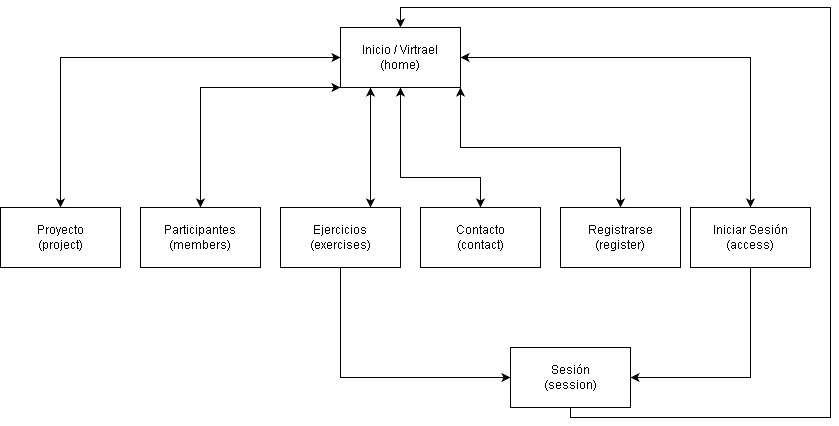

The diagram above was exported from draw.io. Its source (the exported page's mxGraphModel, read from the mxfile embedded in the PNG):
<mxGraphModel dx="1422" dy="763" grid="1" gridSize="10" guides="1" tooltips="1" connect="1" arrows="1" fold="1" page="1" pageScale="1" pageWidth="827" pageHeight="1169" math="0" shadow="0">
  <root>
    <mxCell id="0" />
    <mxCell id="1" parent="0" />
    <mxCell id="Ren9MvjlKGq97Lr6RKo5-10" style="edgeStyle=orthogonalEdgeStyle;rounded=0;orthogonalLoop=1;jettySize=auto;html=1;entryX=0.5;entryY=0;entryDx=0;entryDy=0;" edge="1" parent="1" source="Ren9MvjlKGq97Lr6RKo5-1" target="Ren9MvjlKGq97Lr6RKo5-3">
      <mxGeometry relative="1" as="geometry" />
    </mxCell>
    <mxCell id="Ren9MvjlKGq97Lr6RKo5-13" style="edgeStyle=orthogonalEdgeStyle;rounded=0;orthogonalLoop=1;jettySize=auto;html=1;" edge="1" parent="1" source="Ren9MvjlKGq97Lr6RKo5-1" target="Ren9MvjlKGq97Lr6RKo5-6">
      <mxGeometry relative="1" as="geometry">
        <Array as="points">
          <mxPoint x="420" y="200" />
          <mxPoint x="500" y="200" />
        </Array>
      </mxGeometry>
    </mxCell>
    <mxCell id="Ren9MvjlKGq97Lr6RKo5-14" style="edgeStyle=orthogonalEdgeStyle;rounded=0;orthogonalLoop=1;jettySize=auto;html=1;entryX=0.5;entryY=0;entryDx=0;entryDy=0;exitX=1;exitY=1;exitDx=0;exitDy=0;" edge="1" parent="1" source="Ren9MvjlKGq97Lr6RKo5-1" target="Ren9MvjlKGq97Lr6RKo5-7">
      <mxGeometry relative="1" as="geometry" />
    </mxCell>
    <mxCell id="Ren9MvjlKGq97Lr6RKo5-15" style="edgeStyle=orthogonalEdgeStyle;rounded=0;orthogonalLoop=1;jettySize=auto;html=1;" edge="1" parent="1" source="Ren9MvjlKGq97Lr6RKo5-1" target="Ren9MvjlKGq97Lr6RKo5-8">
      <mxGeometry relative="1" as="geometry" />
    </mxCell>
    <mxCell id="Ren9MvjlKGq97Lr6RKo5-19" style="edgeStyle=orthogonalEdgeStyle;rounded=0;orthogonalLoop=1;jettySize=auto;html=1;" edge="1" parent="1" source="Ren9MvjlKGq97Lr6RKo5-1" target="Ren9MvjlKGq97Lr6RKo5-4">
      <mxGeometry relative="1" as="geometry">
        <Array as="points">
          <mxPoint x="220" y="110" />
        </Array>
      </mxGeometry>
    </mxCell>
    <mxCell id="Ren9MvjlKGq97Lr6RKo5-26" style="edgeStyle=orthogonalEdgeStyle;rounded=0;orthogonalLoop=1;jettySize=auto;html=1;entryX=0.75;entryY=0;entryDx=0;entryDy=0;" edge="1" parent="1" source="Ren9MvjlKGq97Lr6RKo5-1" target="Ren9MvjlKGq97Lr6RKo5-5">
      <mxGeometry relative="1" as="geometry">
        <Array as="points">
          <mxPoint x="390" y="140" />
          <mxPoint x="390" y="140" />
        </Array>
      </mxGeometry>
    </mxCell>
    <mxCell id="Ren9MvjlKGq97Lr6RKo5-1" value="&lt;div&gt;Inicio / Virtrael&lt;/div&gt;&lt;div&gt;(home)&lt;/div&gt;" style="rounded=0;whiteSpace=wrap;html=1;" vertex="1" parent="1">
      <mxGeometry x="360" y="50" width="120" height="60" as="geometry" />
    </mxCell>
    <mxCell id="Ren9MvjlKGq97Lr6RKo5-17" style="edgeStyle=orthogonalEdgeStyle;rounded=0;orthogonalLoop=1;jettySize=auto;html=1;entryX=0;entryY=0.5;entryDx=0;entryDy=0;" edge="1" parent="1" source="Ren9MvjlKGq97Lr6RKo5-3" target="Ren9MvjlKGq97Lr6RKo5-1">
      <mxGeometry relative="1" as="geometry">
        <Array as="points">
          <mxPoint x="80" y="80" />
        </Array>
      </mxGeometry>
    </mxCell>
    <mxCell id="Ren9MvjlKGq97Lr6RKo5-3" value="&lt;div&gt;Proyecto&lt;/div&gt;(project)" style="rounded=0;whiteSpace=wrap;html=1;" vertex="1" parent="1">
      <mxGeometry x="20" y="230" width="120" height="60" as="geometry" />
    </mxCell>
    <mxCell id="Ren9MvjlKGq97Lr6RKo5-18" style="edgeStyle=orthogonalEdgeStyle;rounded=0;orthogonalLoop=1;jettySize=auto;html=1;entryX=0;entryY=1;entryDx=0;entryDy=0;" edge="1" parent="1" source="Ren9MvjlKGq97Lr6RKo5-4" target="Ren9MvjlKGq97Lr6RKo5-1">
      <mxGeometry relative="1" as="geometry">
        <Array as="points">
          <mxPoint x="220" y="110" />
        </Array>
      </mxGeometry>
    </mxCell>
    <mxCell id="Ren9MvjlKGq97Lr6RKo5-4" value="&lt;div&gt;Participantes&lt;/div&gt;(members)" style="rounded=0;whiteSpace=wrap;html=1;" vertex="1" parent="1">
      <mxGeometry x="160" y="230" width="120" height="60" as="geometry" />
    </mxCell>
    <mxCell id="Ren9MvjlKGq97Lr6RKo5-22" style="edgeStyle=orthogonalEdgeStyle;rounded=0;orthogonalLoop=1;jettySize=auto;html=1;entryX=0.25;entryY=1;entryDx=0;entryDy=0;" edge="1" parent="1" source="Ren9MvjlKGq97Lr6RKo5-5" target="Ren9MvjlKGq97Lr6RKo5-1">
      <mxGeometry relative="1" as="geometry">
        <mxPoint x="360" y="110" as="targetPoint" />
        <Array as="points">
          <mxPoint x="390" y="170" />
          <mxPoint x="390" y="170" />
        </Array>
      </mxGeometry>
    </mxCell>
    <mxCell id="Ren9MvjlKGq97Lr6RKo5-29" style="edgeStyle=orthogonalEdgeStyle;rounded=0;orthogonalLoop=1;jettySize=auto;html=1;entryX=0;entryY=0.5;entryDx=0;entryDy=0;" edge="1" parent="1" source="Ren9MvjlKGq97Lr6RKo5-5" target="Ren9MvjlKGq97Lr6RKo5-9">
      <mxGeometry relative="1" as="geometry">
        <Array as="points">
          <mxPoint x="360" y="400" />
        </Array>
      </mxGeometry>
    </mxCell>
    <mxCell id="Ren9MvjlKGq97Lr6RKo5-5" value="&lt;div&gt;Ejercicios&lt;/div&gt;&lt;div&gt;(exercises)&lt;/div&gt;" style="rounded=0;whiteSpace=wrap;html=1;" vertex="1" parent="1">
      <mxGeometry x="300" y="230" width="120" height="60" as="geometry" />
    </mxCell>
    <mxCell id="Ren9MvjlKGq97Lr6RKo5-23" style="edgeStyle=orthogonalEdgeStyle;rounded=0;orthogonalLoop=1;jettySize=auto;html=1;entryX=0.5;entryY=1;entryDx=0;entryDy=0;" edge="1" parent="1" source="Ren9MvjlKGq97Lr6RKo5-6" target="Ren9MvjlKGq97Lr6RKo5-1">
      <mxGeometry relative="1" as="geometry">
        <mxPoint x="400" y="110" as="targetPoint" />
        <Array as="points">
          <mxPoint x="500" y="200" />
          <mxPoint x="420" y="200" />
        </Array>
      </mxGeometry>
    </mxCell>
    <mxCell id="Ren9MvjlKGq97Lr6RKo5-6" value="&lt;div&gt;Contacto&lt;/div&gt;(contact)" style="rounded=0;whiteSpace=wrap;html=1;" vertex="1" parent="1">
      <mxGeometry x="440" y="230" width="120" height="60" as="geometry" />
    </mxCell>
    <mxCell id="Ren9MvjlKGq97Lr6RKo5-24" style="edgeStyle=orthogonalEdgeStyle;rounded=0;orthogonalLoop=1;jettySize=auto;html=1;entryX=1;entryY=1;entryDx=0;entryDy=0;" edge="1" parent="1" source="Ren9MvjlKGq97Lr6RKo5-7" target="Ren9MvjlKGq97Lr6RKo5-1">
      <mxGeometry relative="1" as="geometry">
        <Array as="points">
          <mxPoint x="640" y="170" />
          <mxPoint x="480" y="170" />
        </Array>
      </mxGeometry>
    </mxCell>
    <mxCell id="Ren9MvjlKGq97Lr6RKo5-7" value="&lt;div&gt;Registrarse&lt;/div&gt;(register)" style="rounded=0;whiteSpace=wrap;html=1;" vertex="1" parent="1">
      <mxGeometry x="580" y="230" width="120" height="60" as="geometry" />
    </mxCell>
    <mxCell id="Ren9MvjlKGq97Lr6RKo5-25" style="edgeStyle=orthogonalEdgeStyle;rounded=0;orthogonalLoop=1;jettySize=auto;html=1;entryX=1;entryY=0.5;entryDx=0;entryDy=0;" edge="1" parent="1" source="Ren9MvjlKGq97Lr6RKo5-8" target="Ren9MvjlKGq97Lr6RKo5-1">
      <mxGeometry relative="1" as="geometry">
        <Array as="points">
          <mxPoint x="770" y="80" />
        </Array>
      </mxGeometry>
    </mxCell>
    <mxCell id="Ren9MvjlKGq97Lr6RKo5-30" style="edgeStyle=orthogonalEdgeStyle;rounded=0;orthogonalLoop=1;jettySize=auto;html=1;entryX=1;entryY=0.5;entryDx=0;entryDy=0;" edge="1" parent="1" source="Ren9MvjlKGq97Lr6RKo5-8" target="Ren9MvjlKGq97Lr6RKo5-9">
      <mxGeometry relative="1" as="geometry">
        <Array as="points">
          <mxPoint x="770" y="400" />
        </Array>
      </mxGeometry>
    </mxCell>
    <mxCell id="Ren9MvjlKGq97Lr6RKo5-8" value="&lt;div&gt;Iniciar Sesión&lt;/div&gt;&lt;div&gt;(access)&lt;/div&gt;" style="rounded=0;whiteSpace=wrap;html=1;" vertex="1" parent="1">
      <mxGeometry x="710" y="230" width="120" height="60" as="geometry" />
    </mxCell>
    <mxCell id="Ren9MvjlKGq97Lr6RKo5-31" style="edgeStyle=orthogonalEdgeStyle;rounded=0;orthogonalLoop=1;jettySize=auto;html=1;entryX=0.5;entryY=0;entryDx=0;entryDy=0;" edge="1" parent="1" source="Ren9MvjlKGq97Lr6RKo5-9" target="Ren9MvjlKGq97Lr6RKo5-1">
      <mxGeometry relative="1" as="geometry">
        <Array as="points">
          <mxPoint x="590" y="440" />
          <mxPoint x="850" y="440" />
          <mxPoint x="850" y="30" />
          <mxPoint x="420" y="30" />
        </Array>
      </mxGeometry>
    </mxCell>
    <mxCell id="Ren9MvjlKGq97Lr6RKo5-9" value="&lt;div&gt;Sesión&lt;/div&gt;(session)" style="rounded=0;whiteSpace=wrap;html=1;" vertex="1" parent="1">
      <mxGeometry x="530" y="370" width="120" height="60" as="geometry" />
    </mxCell>
  </root>
</mxGraphModel>